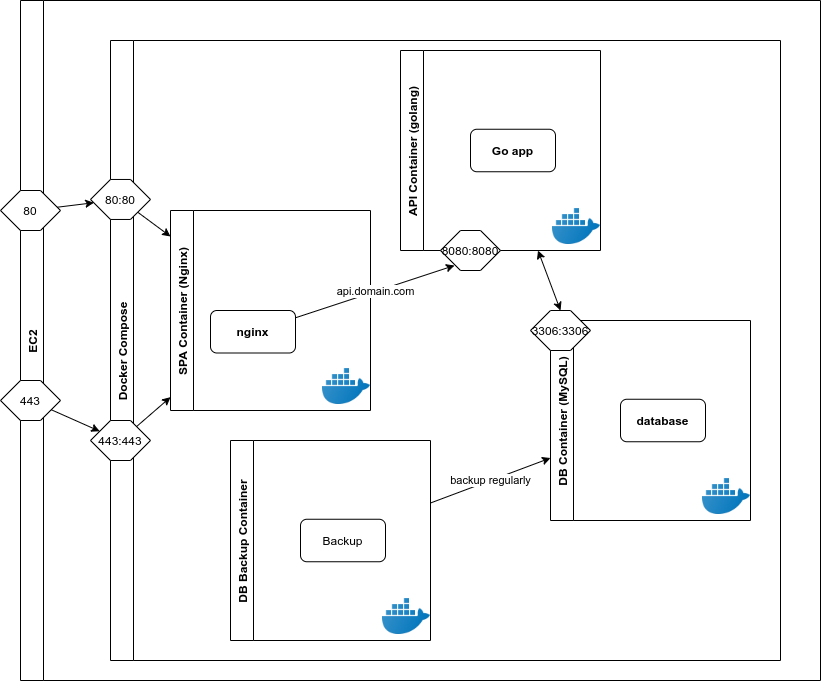

The diagram above was exported from draw.io. Its source (the exported page's mxGraphModel, read from the mxfile embedded in the PNG):
<mxGraphModel dx="1110" dy="744" grid="1" gridSize="10" guides="1" tooltips="1" connect="1" arrows="1" fold="1" page="1" pageScale="1" pageWidth="850" pageHeight="1100" background="#FFFFFF" math="0" shadow="0">
  <root>
    <mxCell id="0" />
    <mxCell id="1" parent="0" />
    <mxCell id="EJvbfHitJp9z5Z4zDX5M-1" value="EC2" style="swimlane;horizontal=0;" vertex="1" parent="1">
      <mxGeometry x="80" y="60" width="800" height="680" as="geometry" />
    </mxCell>
    <mxCell id="EJvbfHitJp9z5Z4zDX5M-2" style="edgeStyle=none;rounded=0;orthogonalLoop=1;jettySize=auto;html=1;startArrow=none;startFill=0;" edge="1" parent="EJvbfHitJp9z5Z4zDX5M-1" source="EJvbfHitJp9z5Z4zDX5M-3" target="EJvbfHitJp9z5Z4zDX5M-8">
      <mxGeometry relative="1" as="geometry" />
    </mxCell>
    <mxCell id="EJvbfHitJp9z5Z4zDX5M-3" value="80" style="shape=hexagon;perimeter=hexagonPerimeter2;whiteSpace=wrap;html=1;fixedSize=1;" vertex="1" parent="EJvbfHitJp9z5Z4zDX5M-1">
      <mxGeometry x="-20" y="190" width="60" height="40" as="geometry" />
    </mxCell>
    <mxCell id="EJvbfHitJp9z5Z4zDX5M-4" style="edgeStyle=none;rounded=0;orthogonalLoop=1;jettySize=auto;html=1;startArrow=none;startFill=0;" edge="1" parent="EJvbfHitJp9z5Z4zDX5M-1" source="EJvbfHitJp9z5Z4zDX5M-5" target="EJvbfHitJp9z5Z4zDX5M-10">
      <mxGeometry relative="1" as="geometry" />
    </mxCell>
    <mxCell id="EJvbfHitJp9z5Z4zDX5M-5" value="443" style="shape=hexagon;perimeter=hexagonPerimeter2;whiteSpace=wrap;html=1;fixedSize=1;" vertex="1" parent="EJvbfHitJp9z5Z4zDX5M-1">
      <mxGeometry x="-20" y="380" width="60" height="40" as="geometry" />
    </mxCell>
    <mxCell id="EJvbfHitJp9z5Z4zDX5M-6" value="Docker Compose" style="swimlane;horizontal=0;" vertex="1" parent="EJvbfHitJp9z5Z4zDX5M-1">
      <mxGeometry x="90" y="40" width="670" height="620" as="geometry" />
    </mxCell>
    <mxCell id="EJvbfHitJp9z5Z4zDX5M-7" style="edgeStyle=none;rounded=0;orthogonalLoop=1;jettySize=auto;html=1;" edge="1" parent="EJvbfHitJp9z5Z4zDX5M-6" source="EJvbfHitJp9z5Z4zDX5M-8" target="EJvbfHitJp9z5Z4zDX5M-11">
      <mxGeometry relative="1" as="geometry" />
    </mxCell>
    <mxCell id="EJvbfHitJp9z5Z4zDX5M-8" value="80:80" style="shape=hexagon;perimeter=hexagonPerimeter2;whiteSpace=wrap;html=1;fixedSize=1;" vertex="1" parent="EJvbfHitJp9z5Z4zDX5M-6">
      <mxGeometry x="-20" y="138.96" width="60" height="40" as="geometry" />
    </mxCell>
    <mxCell id="EJvbfHitJp9z5Z4zDX5M-9" style="edgeStyle=none;rounded=0;orthogonalLoop=1;jettySize=auto;html=1;" edge="1" parent="EJvbfHitJp9z5Z4zDX5M-6" source="EJvbfHitJp9z5Z4zDX5M-10" target="EJvbfHitJp9z5Z4zDX5M-11">
      <mxGeometry relative="1" as="geometry" />
    </mxCell>
    <mxCell id="EJvbfHitJp9z5Z4zDX5M-10" value="443:443" style="shape=hexagon;perimeter=hexagonPerimeter2;whiteSpace=wrap;html=1;fixedSize=1;" vertex="1" parent="EJvbfHitJp9z5Z4zDX5M-6">
      <mxGeometry x="-20" y="380.00000000000006" width="60" height="40" as="geometry" />
    </mxCell>
    <mxCell id="EJvbfHitJp9z5Z4zDX5M-11" value="SPA Container (Nginx)" style="swimlane;horizontal=0;" vertex="1" parent="EJvbfHitJp9z5Z4zDX5M-6">
      <mxGeometry x="60" y="170" width="200" height="200" as="geometry" />
    </mxCell>
    <mxCell id="EJvbfHitJp9z5Z4zDX5M-12" value="&lt;b&gt;nginx&lt;/b&gt;" style="rounded=1;whiteSpace=wrap;html=1;" vertex="1" parent="EJvbfHitJp9z5Z4zDX5M-11">
      <mxGeometry x="40" y="100.00000000000001" width="85" height="42.5" as="geometry" />
    </mxCell>
    <mxCell id="EJvbfHitJp9z5Z4zDX5M-13" value="" style="shape=image;html=1;verticalAlign=top;verticalLabelPosition=bottom;labelBackgroundColor=#ffffff;imageAspect=0;aspect=fixed;image=https://cdn3.iconfinder.com/data/icons/social-media-2169/24/social_media_social_media_logo_docker-128.png" vertex="1" parent="EJvbfHitJp9z5Z4zDX5M-11">
      <mxGeometry x="152" y="152" width="48" height="48" as="geometry" />
    </mxCell>
    <mxCell id="EJvbfHitJp9z5Z4zDX5M-14" style="edgeStyle=none;rounded=0;orthogonalLoop=1;jettySize=auto;html=1;startArrow=classic;startFill=1;entryX=0.5;entryY=0;entryDx=0;entryDy=0;" edge="1" parent="EJvbfHitJp9z5Z4zDX5M-6" source="EJvbfHitJp9z5Z4zDX5M-15" target="EJvbfHitJp9z5Z4zDX5M-21">
      <mxGeometry relative="1" as="geometry">
        <mxPoint x="570" y="90" as="targetPoint" />
      </mxGeometry>
    </mxCell>
    <mxCell id="EJvbfHitJp9z5Z4zDX5M-15" value="API Container (golang)" style="swimlane;horizontal=0;" vertex="1" parent="EJvbfHitJp9z5Z4zDX5M-6">
      <mxGeometry x="290" y="10" width="200" height="200" as="geometry" />
    </mxCell>
    <mxCell id="EJvbfHitJp9z5Z4zDX5M-16" value="&lt;b&gt;Go app&lt;/b&gt;" style="rounded=1;whiteSpace=wrap;html=1;" vertex="1" parent="EJvbfHitJp9z5Z4zDX5M-15">
      <mxGeometry x="70" y="78.75000000000001" width="85" height="42.5" as="geometry" />
    </mxCell>
    <mxCell id="EJvbfHitJp9z5Z4zDX5M-17" value="" style="shape=image;html=1;verticalAlign=top;verticalLabelPosition=bottom;labelBackgroundColor=#ffffff;imageAspect=0;aspect=fixed;image=https://cdn3.iconfinder.com/data/icons/social-media-2169/24/social_media_social_media_logo_docker-128.png" vertex="1" parent="EJvbfHitJp9z5Z4zDX5M-15">
      <mxGeometry x="152" y="152" width="48" height="48" as="geometry" />
    </mxCell>
    <mxCell id="EJvbfHitJp9z5Z4zDX5M-18" value="api.domain.com" style="edgeStyle=none;rounded=0;orthogonalLoop=1;jettySize=auto;html=1;entryX=0.233;entryY=0.875;entryDx=0;entryDy=0;entryPerimeter=0;" edge="1" parent="EJvbfHitJp9z5Z4zDX5M-6" source="EJvbfHitJp9z5Z4zDX5M-12" target="EJvbfHitJp9z5Z4zDX5M-27">
      <mxGeometry relative="1" as="geometry" />
    </mxCell>
    <mxCell id="EJvbfHitJp9z5Z4zDX5M-19" value="DB Container (MySQL)" style="swimlane;horizontal=0;" vertex="1" parent="EJvbfHitJp9z5Z4zDX5M-6">
      <mxGeometry x="440" y="280" width="200" height="200" as="geometry" />
    </mxCell>
    <mxCell id="EJvbfHitJp9z5Z4zDX5M-20" value="&lt;b&gt;database&lt;/b&gt;" style="rounded=1;whiteSpace=wrap;html=1;" vertex="1" parent="EJvbfHitJp9z5Z4zDX5M-19">
      <mxGeometry x="70" y="78.75" width="85" height="42.5" as="geometry" />
    </mxCell>
    <mxCell id="EJvbfHitJp9z5Z4zDX5M-21" value="3306:3306" style="shape=hexagon;perimeter=hexagonPerimeter2;whiteSpace=wrap;html=1;fixedSize=1;" vertex="1" parent="EJvbfHitJp9z5Z4zDX5M-19">
      <mxGeometry x="-20" y="-10" width="60" height="40" as="geometry" />
    </mxCell>
    <mxCell id="EJvbfHitJp9z5Z4zDX5M-22" value="" style="shape=image;html=1;verticalAlign=top;verticalLabelPosition=bottom;labelBackgroundColor=#ffffff;imageAspect=0;aspect=fixed;image=https://cdn3.iconfinder.com/data/icons/social-media-2169/24/social_media_social_media_logo_docker-128.png" vertex="1" parent="EJvbfHitJp9z5Z4zDX5M-19">
      <mxGeometry x="152" y="152" width="48" height="48" as="geometry" />
    </mxCell>
    <mxCell id="EJvbfHitJp9z5Z4zDX5M-23" value="backup regularly" style="edgeStyle=none;rounded=0;orthogonalLoop=1;jettySize=auto;html=1;startArrow=none;startFill=0;" edge="1" parent="EJvbfHitJp9z5Z4zDX5M-6" source="EJvbfHitJp9z5Z4zDX5M-24" target="EJvbfHitJp9z5Z4zDX5M-19">
      <mxGeometry relative="1" as="geometry" />
    </mxCell>
    <mxCell id="EJvbfHitJp9z5Z4zDX5M-24" value="DB Backup Container" style="swimlane;horizontal=0;" vertex="1" parent="EJvbfHitJp9z5Z4zDX5M-6">
      <mxGeometry x="120" y="400" width="200" height="200" as="geometry" />
    </mxCell>
    <mxCell id="EJvbfHitJp9z5Z4zDX5M-25" value="Backup" style="rounded=1;whiteSpace=wrap;html=1;" vertex="1" parent="EJvbfHitJp9z5Z4zDX5M-24">
      <mxGeometry x="70" y="78.75" width="85" height="42.5" as="geometry" />
    </mxCell>
    <mxCell id="EJvbfHitJp9z5Z4zDX5M-26" value="" style="shape=image;html=1;verticalAlign=top;verticalLabelPosition=bottom;labelBackgroundColor=#ffffff;imageAspect=0;aspect=fixed;image=https://cdn3.iconfinder.com/data/icons/social-media-2169/24/social_media_social_media_logo_docker-128.png" vertex="1" parent="EJvbfHitJp9z5Z4zDX5M-24">
      <mxGeometry x="152" y="152" width="48" height="48" as="geometry" />
    </mxCell>
    <mxCell id="EJvbfHitJp9z5Z4zDX5M-27" value="8080:8080" style="shape=hexagon;perimeter=hexagonPerimeter2;whiteSpace=wrap;html=1;fixedSize=1;" vertex="1" parent="EJvbfHitJp9z5Z4zDX5M-6">
      <mxGeometry x="330" y="190" width="60" height="40" as="geometry" />
    </mxCell>
  </root>
</mxGraphModel>